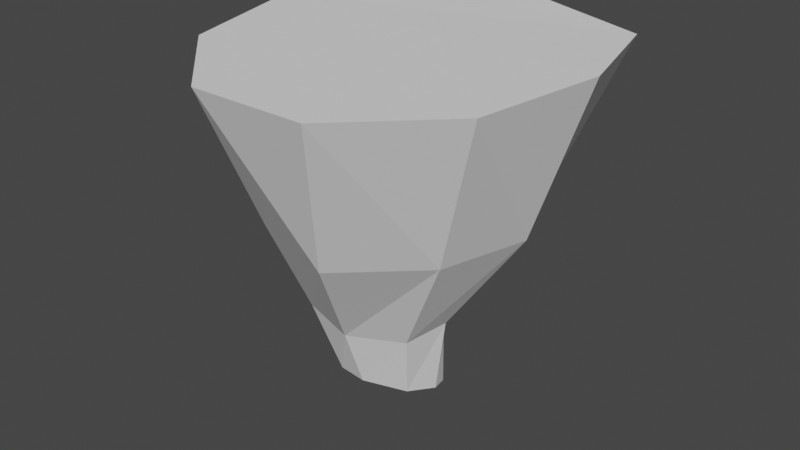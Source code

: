 # Source: Collider2.blend  (saved by Blender 2.93.21; exported with 4.5.12 LTS)
import bpy
from mathutils import Matrix  # noqa: F401  (used for matrix-valued properties, if any)

bpy.ops.wm.read_factory_settings(use_empty=True)
scene = bpy.context.scene
scene.name = 'Scene'

# ---- collections
col_collection = bpy.data.collections.new('Collection'); scene.collection.children.link(col_collection)

# ---- world
world_world = bpy.data.worlds.new('World'); scene.world = world_world
world_world.use_nodes = True; world_world.node_tree.nodes.clear()
_N = world_world.node_tree.nodes; _L = world_world.node_tree.links
n0 = _N.new('ShaderNodeOutputWorld'); n0.name = 'World Output'; n0.location = (300, 300)
n1 = _N.new('ShaderNodeBackground'); n1.name = 'Background'; n1.location = (10, 300)
n1.inputs[0].default_value = (0.05088, 0.05088, 0.05088, 1.0)
_L.new(n1.outputs[0], n0.inputs[0])
n0.is_active_output = True
world_world.color = (0.05088, 0.05088, 0.05088)
world_world.use_sun_shadow = False
world_world.sun_shadow_jitter_overblur = 0.0

# ---- meshes
me_cylinder = bpy.data.meshes.new('Cylinder')
me_cylinder.from_pydata([(-0.1639, 0.4466, 0.2436), (-0.006677, 0.741, 0.8564), (0.3188, 0.3303, 0.2632), (0.5018, 0.5787, 0.848), (0.4381, 0.07351, 0.2553), (0.6325, 0.1181, 0.8564), (0.3398, -0.2629, 0.2538), (0.5554, -0.3896, 0.8564), (0.04856, -0.5058, 0.2424), (0.2153, -0.721, 0.8564), (-0.2941, -0.4071, 0.2619), (-0.2287, -0.721, 0.8564), (-0.5183, -0.2638, 0.2524), (-0.5894, -0.3779, 0.8564), (-0.5658, 0.04938, 0.2441), (-0.7332, 0.1675, 0.8564), (-0.5006, 0.2784, 0.2584), (-0.4468, 0.5776, 0.8564), (-0.1248, 0.2043, -0.1777), (0.04368, 0.1531, -0.1847), (0.1603, 0.01051, -0.1457), (0.1081, -0.1458, -0.1754), (-0.09365, -0.2427, -0.1774), (-0.2735, -0.2205, -0.1318), (-0.3995, -0.1494, -0.1195), (-0.4574, 0.01069, -0.09657), (-0.3047, 0.154, -0.1448), (-0.01598, 0.16, -0.4733), (0.07613, 0.1139, -0.4839), (0.1112, 0.02246, -0.4529), (0.06709, -0.09043, -0.4285), (-0.08369, -0.1636, -0.4077), (-0.1928, -0.1553, -0.4026), (-0.1773, -0.06185, -0.4194), (-0.2464, 0.02492, -0.4378), (-0.1448, 0.109, -0.437), (-0.1001, -0.02181, -0.5017)], [], [(0, 1, 3, 2), (2, 3, 5, 4), (4, 5, 7, 6), (6, 7, 9, 8), (8, 9, 11, 10), (10, 11, 13, 12), (12, 13, 15, 14), (3, 17, 15, 5), (14, 15, 17, 16), (16, 17, 1, 0), (6, 8, 22, 21), (8, 10, 23, 22), (10, 12, 24, 23), (12, 14, 25, 24), (14, 16, 26, 25), (17, 3, 1), (5, 15, 13, 7), (7, 13, 9), (9, 13, 11), (20, 21, 30, 29), (23, 24, 33, 32), (26, 18, 27, 35), (19, 20, 29, 28), (22, 23, 32, 31), (0, 2, 19, 18), (4, 6, 21, 20), (2, 4, 20, 19), (16, 0, 18, 26), (34, 36, 33), (32, 33, 36), (32, 36, 31), (31, 36, 30), (30, 36, 29), (24, 25, 34, 33), (21, 22, 31, 30), (18, 19, 28, 27), (25, 26, 35, 34), (28, 36, 27), (29, 36, 28), (27, 36, 35), (35, 36, 34)])
_uv = me_cylinder.uv_layers.new(name='UVMap')
_uv.uv.foreach_set('vector', [1.0, 0.5, 1.0, 1.0, 0.8889, 1.0, 0.8889, 0.5, 0.8889, 0.5, 0.8889, 1.0, 0.7778, 1.0, 0.7778, 0.5, 0.7778, 0.5, 0.7778, 1.0, 0.6667, 1.0, 0.6667, 0.5, 0.6667, 0.5, 0.6667, 1.0, 0.5556, 1.0, 0.5556, 0.5, 0.5556, 0.5, 0.5556, 1.0, 0.4444, 1.0, 0.4444, 0.5, 0.4444, 0.5, 0.4444, 1.0, 0.3333, 1.0, 0.3333, 0.5, 0.3333, 0.5, 0.3333, 1.0, 0.2222, 1.0, 0.2222, 0.5, 0.4043, 0.4339, 0.09573, 0.4339, 0.01365, 0.2917, 0.4864, 0.2917, 0.2222, 0.5, 0.2222, 1.0, 0.1111, 1.0, 0.1111, 0.5, 0.1111, 0.5, 0.1111, 1.0, 4.47e-08, 1.0, 4.47e-08, 0.5, 0.6667, 0.5, 0.5556, 0.5, 0.5556, 0.5, 0.6667, 0.5, 0.5556, 0.5, 0.4444, 0.5, 0.4444, 0.5, 0.5556, 0.5, 0.4444, 0.5, 0.3333, 0.5, 0.3333, 0.5, 0.4444, 0.5, 0.3333, 0.5, 0.2222, 0.5, 0.2222, 0.5, 0.3333, 0.5, 0.2222, 0.5, 0.1111, 0.5, 0.1111, 0.5, 0.2222, 0.5, 0.09573, 0.4339, 0.4043, 0.4339, 0.25, 0.49, 0.4864, 0.2917, 0.01365, 0.2917, 0.04215, 0.13, 0.4578, 0.13, 0.4578, 0.13, 0.04215, 0.13, 0.3321, 0.02447, 0.3321, 0.02447, 0.04215, 0.13, 0.1679, 0.02447, 0.7778, 0.5, 0.6667, 0.5, 0.6667, 0.5, 0.7778, 0.5, 0.4444, 0.5, 0.3333, 0.5, 0.3333, 0.5, 0.4444, 0.5, 0.1111, 0.5, 4.47e-08, 0.5, 4.47e-08, 0.5, 0.1111, 0.5, 0.8889, 0.5, 0.7778, 0.5, 0.7778, 0.5, 0.8889, 0.5, 0.5556, 0.5, 0.4444, 0.5, 0.4444, 0.5, 0.5556, 0.5, 1.0, 0.5, 0.8889, 0.5, 0.8889, 0.5, 1.0, 0.5, 0.7778, 0.5, 0.6667, 0.5, 0.6667, 0.5, 0.7778, 0.5, 0.8889, 0.5, 0.7778, 0.5, 0.7778, 0.5, 0.8889, 0.5, 0.1111, 0.5, 4.47e-08, 0.5, 4.47e-08, 0.5, 0.1111, 0.5, 0.2222, 0.5, 0.0, 0.0, 0.3333, 0.5, 0.4444, 0.5, 0.3333, 0.5, 0.0, 0.0, 0.4444, 0.5, 0.0, 0.0, 0.5556, 0.5, 0.5556, 0.5, 0.0, 0.0, 0.6667, 0.5, 0.6667, 0.5, 0.0, 0.0, 0.7778, 0.5, 0.3333, 0.5, 0.2222, 0.5, 0.2222, 0.5, 0.3333, 0.5, 0.6667, 0.5, 0.5556, 0.5, 0.5556, 0.5, 0.6667, 0.5, 1.0, 0.5, 0.8889, 0.5, 0.8889, 0.5, 1.0, 0.5, 0.2222, 0.5, 0.1111, 0.5, 0.1111, 0.5, 0.2222, 0.5, 0.8889, 0.5, 0.0, 0.0, 4.47e-08, 0.5, 0.7778, 0.5, 0.0, 0.0, 0.8889, 0.5, 4.47e-08, 0.5, 0.0, 0.0, 0.1111, 0.5, 0.1111, 0.5, 0.0, 0.0, 0.2222, 0.5])
me_cylinder.use_remesh_fix_poles = True
me_cylinder.use_remesh_preserve_attributes = False
me_cylinder.update()

# ---- objects
ob_cylinder = bpy.data.objects.new('Cylinder', me_cylinder)

# ---- transforms, parenting, visibility, modifiers, constraints
ob_cylinder.location = (1.888e-33, 0.03828, -0.5424)

# ---- collection membership
col_collection.objects.link(ob_cylinder)

# ---- scene / render settings (as saved in the file)
scene.frame_start = 1; scene.frame_end = 250; scene.frame_set(1)
scene.render.engine = 'BLENDER_EEVEE_NEXT'
scene.render.fps = 30
scene.cycles.use_denoising = False
scene.cycles.samples = 128
scene.cycles.sampling_pattern = 'TABULATED_SOBOL'
scene.cycles.use_adaptive_sampling = False
scene.cycles.use_light_tree = False
scene.view_settings.view_transform = 'Filmic'
bpy.context.view_layer.update()

# ---- added for rendering (the .blend has no active camera and no usable light): camera, sun
cam_auto = bpy.data.cameras.new('AutoCamera')
cam_auto.lens = 50.0
cam_auto.sensor_width = 36.0
cam_auto.clip_end = 1000.0
ob_auto_camera = bpy.data.objects.new('AutoCamera', cam_auto)
scene.collection.objects.link(ob_auto_camera)
ob_auto_camera.location = (2.18685, -2.6364, 1.42476)
ob_auto_camera.rotation_euler = (1.09748, -7.21219e-08, 0.694738)
scene.camera = ob_auto_camera
light_auto_sun = bpy.data.lights.new('AutoSun', 'SUN')
light_auto_sun.energy = 3.0
light_auto_sun.angle = 0.0523599
ob_auto_sun = bpy.data.objects.new('AutoSun', light_auto_sun)
scene.collection.objects.link(ob_auto_sun)
ob_auto_sun.rotation_euler = (0.872665, 0.174533, 0.523599)
bpy.context.view_layer.update()
